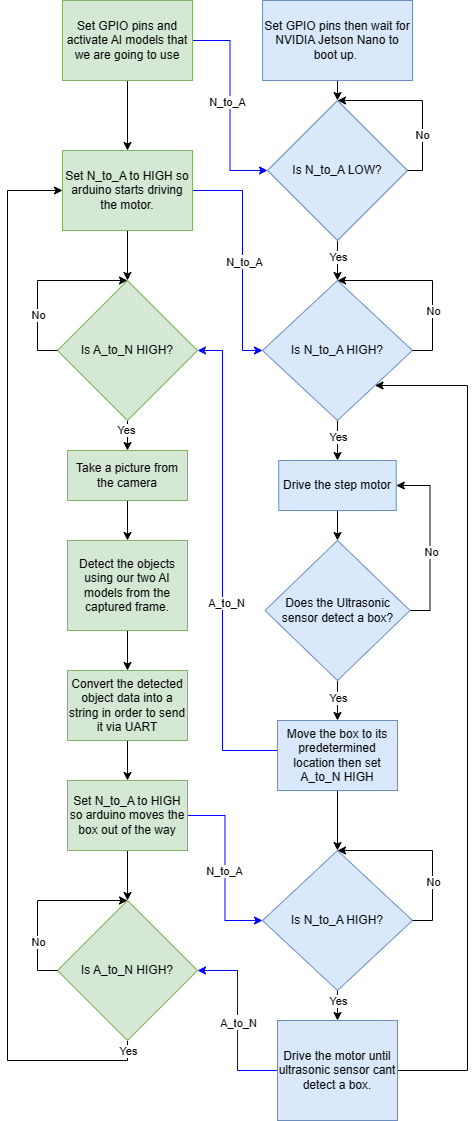

The diagram above was exported from draw.io. Its source (the exported page's mxGraphModel, read from the mxfile embedded in the PNG):
<mxGraphModel dx="1379" dy="796" grid="1" gridSize="10" guides="1" tooltips="1" connect="1" arrows="1" fold="1" page="1" pageScale="1" pageWidth="827" pageHeight="1169" math="0" shadow="0">
  <root>
    <mxCell id="0" />
    <mxCell id="1" parent="0" />
    <mxCell id="sqiRAtsxt8GTu7Xeowtv-6" style="edgeStyle=orthogonalEdgeStyle;rounded=0;orthogonalLoop=1;jettySize=auto;html=1;exitX=1;exitY=0.5;exitDx=0;exitDy=0;entryX=0;entryY=0.5;entryDx=0;entryDy=0;strokeColor=#0000FF;" parent="1" source="sqiRAtsxt8GTu7Xeowtv-1" target="sqiRAtsxt8GTu7Xeowtv-4" edge="1">
      <mxGeometry relative="1" as="geometry" />
    </mxCell>
    <mxCell id="sqiRAtsxt8GTu7Xeowtv-7" value="N_to_A" style="edgeLabel;html=1;align=center;verticalAlign=middle;resizable=0;points=[];" parent="sqiRAtsxt8GTu7Xeowtv-6" vertex="1" connectable="0">
      <mxGeometry x="0.2181" y="-3" relative="1" as="geometry">
        <mxPoint y="-26" as="offset" />
      </mxGeometry>
    </mxCell>
    <mxCell id="sqiRAtsxt8GTu7Xeowtv-15" style="edgeStyle=orthogonalEdgeStyle;rounded=0;orthogonalLoop=1;jettySize=auto;html=1;exitX=0.5;exitY=1;exitDx=0;exitDy=0;entryX=0.5;entryY=0;entryDx=0;entryDy=0;" parent="1" source="sqiRAtsxt8GTu7Xeowtv-1" target="sqiRAtsxt8GTu7Xeowtv-14" edge="1">
      <mxGeometry relative="1" as="geometry" />
    </mxCell>
    <mxCell id="sqiRAtsxt8GTu7Xeowtv-1" value="Set GPIO pins and activate AI models that we are going to use" style="rounded=0;whiteSpace=wrap;html=1;fillColor=#d5e8d4;strokeColor=#82b366;" parent="1" vertex="1">
      <mxGeometry x="225" y="20" width="130" height="80" as="geometry" />
    </mxCell>
    <mxCell id="sqiRAtsxt8GTu7Xeowtv-8" style="edgeStyle=orthogonalEdgeStyle;rounded=0;orthogonalLoop=1;jettySize=auto;html=1;exitX=0.5;exitY=1;exitDx=0;exitDy=0;entryX=0.5;entryY=0;entryDx=0;entryDy=0;" parent="1" source="sqiRAtsxt8GTu7Xeowtv-2" target="sqiRAtsxt8GTu7Xeowtv-4" edge="1">
      <mxGeometry relative="1" as="geometry" />
    </mxCell>
    <mxCell id="sqiRAtsxt8GTu7Xeowtv-2" value="Set GPIO pins then wait for NVIDIA Jetson Nano to boot up.&amp;nbsp;" style="rounded=0;whiteSpace=wrap;html=1;fillColor=#dae8fc;strokeColor=#6c8ebf;" parent="1" vertex="1">
      <mxGeometry x="425" y="20" width="150" height="80" as="geometry" />
    </mxCell>
    <mxCell id="sqiRAtsxt8GTu7Xeowtv-11" style="edgeStyle=orthogonalEdgeStyle;rounded=0;orthogonalLoop=1;jettySize=auto;html=1;exitX=0.5;exitY=1;exitDx=0;exitDy=0;entryX=0.5;entryY=0;entryDx=0;entryDy=0;" parent="1" source="sqiRAtsxt8GTu7Xeowtv-4" target="sqiRAtsxt8GTu7Xeowtv-17" edge="1">
      <mxGeometry relative="1" as="geometry">
        <mxPoint x="500" y="300" as="targetPoint" />
      </mxGeometry>
    </mxCell>
    <mxCell id="j263RYv5Jt61ZvGOsoPO-4" value="Yes" style="edgeLabel;html=1;align=center;verticalAlign=middle;resizable=0;points=[];" vertex="1" connectable="0" parent="sqiRAtsxt8GTu7Xeowtv-11">
      <mxGeometry x="-0.25" y="1" relative="1" as="geometry">
        <mxPoint x="-1" y="1" as="offset" />
      </mxGeometry>
    </mxCell>
    <mxCell id="sqiRAtsxt8GTu7Xeowtv-4" value="Is N_to_A LOW?" style="rhombus;whiteSpace=wrap;html=1;fillColor=#dae8fc;strokeColor=#6c8ebf;" parent="1" vertex="1">
      <mxGeometry x="430" y="120" width="140" height="140" as="geometry" />
    </mxCell>
    <mxCell id="sqiRAtsxt8GTu7Xeowtv-9" style="edgeStyle=orthogonalEdgeStyle;rounded=0;orthogonalLoop=1;jettySize=auto;html=1;exitX=1;exitY=0.5;exitDx=0;exitDy=0;entryX=0.5;entryY=0;entryDx=0;entryDy=0;" parent="1" source="sqiRAtsxt8GTu7Xeowtv-4" target="sqiRAtsxt8GTu7Xeowtv-4" edge="1">
      <mxGeometry relative="1" as="geometry">
        <Array as="points">
          <mxPoint x="585" y="190" />
          <mxPoint x="585" y="120" />
        </Array>
      </mxGeometry>
    </mxCell>
    <mxCell id="sqiRAtsxt8GTu7Xeowtv-10" value="No" style="edgeLabel;html=1;align=center;verticalAlign=middle;resizable=0;points=[];" parent="sqiRAtsxt8GTu7Xeowtv-9" vertex="1" connectable="0">
      <mxGeometry x="-0.3374" y="2" relative="1" as="geometry">
        <mxPoint x="1" y="5" as="offset" />
      </mxGeometry>
    </mxCell>
    <mxCell id="sqiRAtsxt8GTu7Xeowtv-18" style="edgeStyle=orthogonalEdgeStyle;rounded=0;orthogonalLoop=1;jettySize=auto;html=1;exitX=1;exitY=0.5;exitDx=0;exitDy=0;entryX=0;entryY=0.5;entryDx=0;entryDy=0;strokeColor=#0000FF;" parent="1" source="sqiRAtsxt8GTu7Xeowtv-14" target="sqiRAtsxt8GTu7Xeowtv-17" edge="1">
      <mxGeometry relative="1" as="geometry">
        <Array as="points">
          <mxPoint x="405" y="210" />
          <mxPoint x="405" y="370" />
        </Array>
      </mxGeometry>
    </mxCell>
    <mxCell id="sqiRAtsxt8GTu7Xeowtv-19" value="Text" style="edgeLabel;html=1;align=center;verticalAlign=middle;resizable=0;points=[];" parent="sqiRAtsxt8GTu7Xeowtv-18" vertex="1" connectable="0">
      <mxGeometry x="-0.0319" y="3" relative="1" as="geometry">
        <mxPoint y="9" as="offset" />
      </mxGeometry>
    </mxCell>
    <mxCell id="sqiRAtsxt8GTu7Xeowtv-20" value="N_to_A" style="edgeLabel;html=1;align=center;verticalAlign=middle;resizable=0;points=[];" parent="sqiRAtsxt8GTu7Xeowtv-18" vertex="1" connectable="0">
      <mxGeometry x="0.0514" y="5" relative="1" as="geometry">
        <mxPoint x="-4" as="offset" />
      </mxGeometry>
    </mxCell>
    <mxCell id="sqiRAtsxt8GTu7Xeowtv-35" style="edgeStyle=orthogonalEdgeStyle;rounded=0;orthogonalLoop=1;jettySize=auto;html=1;exitX=0.5;exitY=1;exitDx=0;exitDy=0;entryX=0.5;entryY=0;entryDx=0;entryDy=0;" parent="1" source="sqiRAtsxt8GTu7Xeowtv-14" target="sqiRAtsxt8GTu7Xeowtv-34" edge="1">
      <mxGeometry relative="1" as="geometry" />
    </mxCell>
    <mxCell id="sqiRAtsxt8GTu7Xeowtv-14" value="Set N_to_A to HIGH so arduino starts driving the motor." style="rounded=0;whiteSpace=wrap;html=1;fillColor=#d5e8d4;strokeColor=#82b366;" parent="1" vertex="1">
      <mxGeometry x="225" y="170" width="130" height="80" as="geometry" />
    </mxCell>
    <mxCell id="sqiRAtsxt8GTu7Xeowtv-23" style="edgeStyle=orthogonalEdgeStyle;rounded=0;orthogonalLoop=1;jettySize=auto;html=1;exitX=0.5;exitY=1;exitDx=0;exitDy=0;" parent="1" source="sqiRAtsxt8GTu7Xeowtv-17" edge="1">
      <mxGeometry relative="1" as="geometry">
        <mxPoint x="500" y="480" as="targetPoint" />
      </mxGeometry>
    </mxCell>
    <mxCell id="sqiRAtsxt8GTu7Xeowtv-24" value="Yes" style="edgeLabel;html=1;align=center;verticalAlign=middle;resizable=0;points=[];" parent="sqiRAtsxt8GTu7Xeowtv-23" vertex="1" connectable="0">
      <mxGeometry x="0.0487" y="1" relative="1" as="geometry">
        <mxPoint x="-1" y="-4" as="offset" />
      </mxGeometry>
    </mxCell>
    <mxCell id="sqiRAtsxt8GTu7Xeowtv-17" value="Is N_to_A HIGH?" style="rhombus;whiteSpace=wrap;html=1;fillColor=#dae8fc;strokeColor=#6c8ebf;" parent="1" vertex="1">
      <mxGeometry x="425" y="300" width="150" height="140" as="geometry" />
    </mxCell>
    <mxCell id="sqiRAtsxt8GTu7Xeowtv-21" style="edgeStyle=orthogonalEdgeStyle;rounded=0;orthogonalLoop=1;jettySize=auto;html=1;exitX=1;exitY=0.5;exitDx=0;exitDy=0;entryX=0.5;entryY=0;entryDx=0;entryDy=0;" parent="1" source="sqiRAtsxt8GTu7Xeowtv-17" target="sqiRAtsxt8GTu7Xeowtv-17" edge="1">
      <mxGeometry relative="1" as="geometry">
        <Array as="points">
          <mxPoint x="595" y="370" />
          <mxPoint x="595" y="300" />
        </Array>
      </mxGeometry>
    </mxCell>
    <mxCell id="sqiRAtsxt8GTu7Xeowtv-27" style="edgeStyle=orthogonalEdgeStyle;rounded=0;orthogonalLoop=1;jettySize=auto;html=1;exitX=0.5;exitY=1;exitDx=0;exitDy=0;entryX=0.5;entryY=0;entryDx=0;entryDy=0;" parent="1" source="sqiRAtsxt8GTu7Xeowtv-25" target="sqiRAtsxt8GTu7Xeowtv-26" edge="1">
      <mxGeometry relative="1" as="geometry" />
    </mxCell>
    <mxCell id="sqiRAtsxt8GTu7Xeowtv-25" value="Drive the step motor" style="rounded=0;whiteSpace=wrap;html=1;fillColor=#dae8fc;strokeColor=#6c8ebf;" parent="1" vertex="1">
      <mxGeometry x="441.25" y="480" width="117.5" height="50" as="geometry" />
    </mxCell>
    <mxCell id="sqiRAtsxt8GTu7Xeowtv-28" style="edgeStyle=orthogonalEdgeStyle;rounded=0;orthogonalLoop=1;jettySize=auto;html=1;exitX=1;exitY=0.5;exitDx=0;exitDy=0;entryX=1;entryY=0.5;entryDx=0;entryDy=0;" parent="1" source="sqiRAtsxt8GTu7Xeowtv-26" target="sqiRAtsxt8GTu7Xeowtv-25" edge="1">
      <mxGeometry relative="1" as="geometry" />
    </mxCell>
    <mxCell id="sqiRAtsxt8GTu7Xeowtv-29" value="No" style="edgeLabel;html=1;align=center;verticalAlign=middle;resizable=0;points=[];" parent="sqiRAtsxt8GTu7Xeowtv-28" vertex="1" connectable="0">
      <mxGeometry x="0.0611" y="-1" relative="1" as="geometry">
        <mxPoint y="16" as="offset" />
      </mxGeometry>
    </mxCell>
    <mxCell id="sqiRAtsxt8GTu7Xeowtv-32" style="edgeStyle=orthogonalEdgeStyle;rounded=0;orthogonalLoop=1;jettySize=auto;html=1;exitX=0.5;exitY=1;exitDx=0;exitDy=0;entryX=0.5;entryY=0;entryDx=0;entryDy=0;" parent="1" source="sqiRAtsxt8GTu7Xeowtv-26" target="sqiRAtsxt8GTu7Xeowtv-31" edge="1">
      <mxGeometry relative="1" as="geometry" />
    </mxCell>
    <mxCell id="j263RYv5Jt61ZvGOsoPO-8" value="Yes" style="edgeLabel;html=1;align=center;verticalAlign=middle;resizable=0;points=[];" vertex="1" connectable="0" parent="sqiRAtsxt8GTu7Xeowtv-32">
      <mxGeometry x="-0.3" y="2" relative="1" as="geometry">
        <mxPoint x="-2" y="3" as="offset" />
      </mxGeometry>
    </mxCell>
    <mxCell id="sqiRAtsxt8GTu7Xeowtv-26" value="Does the Ultrasonic sensor detect a box?" style="rhombus;whiteSpace=wrap;html=1;fillColor=#dae8fc;strokeColor=#6c8ebf;" parent="1" vertex="1">
      <mxGeometry x="427.5" y="560" width="145" height="140" as="geometry" />
    </mxCell>
    <mxCell id="sqiRAtsxt8GTu7Xeowtv-57" style="edgeStyle=orthogonalEdgeStyle;rounded=0;orthogonalLoop=1;jettySize=auto;html=1;exitX=0;exitY=0.5;exitDx=0;exitDy=0;entryX=1;entryY=0.5;entryDx=0;entryDy=0;strokeColor=#0000FF;" parent="1" source="sqiRAtsxt8GTu7Xeowtv-31" target="sqiRAtsxt8GTu7Xeowtv-34" edge="1">
      <mxGeometry relative="1" as="geometry">
        <Array as="points">
          <mxPoint x="385" y="770" />
          <mxPoint x="385" y="370" />
        </Array>
      </mxGeometry>
    </mxCell>
    <mxCell id="sqiRAtsxt8GTu7Xeowtv-58" value="A_to_N" style="edgeLabel;html=1;align=center;verticalAlign=middle;resizable=0;points=[];" parent="sqiRAtsxt8GTu7Xeowtv-57" vertex="1" connectable="0">
      <mxGeometry x="0.1792" y="-3" relative="1" as="geometry">
        <mxPoint y="78" as="offset" />
      </mxGeometry>
    </mxCell>
    <mxCell id="sqiRAtsxt8GTu7Xeowtv-67" style="edgeStyle=orthogonalEdgeStyle;rounded=0;orthogonalLoop=1;jettySize=auto;html=1;exitX=0.5;exitY=1;exitDx=0;exitDy=0;" parent="1" source="sqiRAtsxt8GTu7Xeowtv-31" target="sqiRAtsxt8GTu7Xeowtv-62" edge="1">
      <mxGeometry relative="1" as="geometry" />
    </mxCell>
    <mxCell id="sqiRAtsxt8GTu7Xeowtv-31" value="Move the box to its predetermined location then set A_to_N HIGH" style="rounded=0;whiteSpace=wrap;html=1;fillColor=#dae8fc;strokeColor=#6c8ebf;" parent="1" vertex="1">
      <mxGeometry x="440" y="740" width="120" height="70" as="geometry" />
    </mxCell>
    <mxCell id="sqiRAtsxt8GTu7Xeowtv-42" style="edgeStyle=orthogonalEdgeStyle;rounded=0;orthogonalLoop=1;jettySize=auto;html=1;exitX=0.5;exitY=1;exitDx=0;exitDy=0;entryX=0.5;entryY=0;entryDx=0;entryDy=0;" parent="1" source="sqiRAtsxt8GTu7Xeowtv-34" target="sqiRAtsxt8GTu7Xeowtv-41" edge="1">
      <mxGeometry relative="1" as="geometry" />
    </mxCell>
    <mxCell id="j263RYv5Jt61ZvGOsoPO-12" value="Yes" style="edgeLabel;html=1;align=center;verticalAlign=middle;resizable=0;points=[];" vertex="1" connectable="0" parent="sqiRAtsxt8GTu7Xeowtv-42">
      <mxGeometry x="-0.1333" y="-2" relative="1" as="geometry">
        <mxPoint y="-4" as="offset" />
      </mxGeometry>
    </mxCell>
    <mxCell id="sqiRAtsxt8GTu7Xeowtv-34" value="Is A_to_N HIGH?" style="rhombus;whiteSpace=wrap;html=1;fillColor=#d5e8d4;strokeColor=#82b366;" parent="1" vertex="1">
      <mxGeometry x="220" y="300" width="140" height="140" as="geometry" />
    </mxCell>
    <mxCell id="sqiRAtsxt8GTu7Xeowtv-36" style="edgeStyle=orthogonalEdgeStyle;rounded=0;orthogonalLoop=1;jettySize=auto;html=1;exitX=0;exitY=0.5;exitDx=0;exitDy=0;entryX=0.5;entryY=0;entryDx=0;entryDy=0;" parent="1" source="sqiRAtsxt8GTu7Xeowtv-34" target="sqiRAtsxt8GTu7Xeowtv-34" edge="1">
      <mxGeometry relative="1" as="geometry">
        <Array as="points">
          <mxPoint x="200" y="370" />
          <mxPoint x="200" y="300" />
        </Array>
      </mxGeometry>
    </mxCell>
    <mxCell id="j263RYv5Jt61ZvGOsoPO-11" value="No" style="edgeLabel;html=1;align=center;verticalAlign=middle;resizable=0;points=[];" vertex="1" connectable="0" parent="sqiRAtsxt8GTu7Xeowtv-36">
      <mxGeometry x="-0.3778" relative="1" as="geometry">
        <mxPoint as="offset" />
      </mxGeometry>
    </mxCell>
    <mxCell id="sqiRAtsxt8GTu7Xeowtv-44" style="edgeStyle=orthogonalEdgeStyle;rounded=0;orthogonalLoop=1;jettySize=auto;html=1;exitX=0.5;exitY=1;exitDx=0;exitDy=0;entryX=0.5;entryY=0;entryDx=0;entryDy=0;" parent="1" source="sqiRAtsxt8GTu7Xeowtv-41" target="sqiRAtsxt8GTu7Xeowtv-43" edge="1">
      <mxGeometry relative="1" as="geometry" />
    </mxCell>
    <mxCell id="sqiRAtsxt8GTu7Xeowtv-41" value="Take a picture from the camera" style="rounded=0;whiteSpace=wrap;html=1;fillColor=#d5e8d4;strokeColor=#82b366;" parent="1" vertex="1">
      <mxGeometry x="230" y="470" width="120" height="50" as="geometry" />
    </mxCell>
    <mxCell id="sqiRAtsxt8GTu7Xeowtv-46" style="edgeStyle=orthogonalEdgeStyle;rounded=0;orthogonalLoop=1;jettySize=auto;html=1;exitX=0.5;exitY=1;exitDx=0;exitDy=0;entryX=0.5;entryY=0;entryDx=0;entryDy=0;" parent="1" source="sqiRAtsxt8GTu7Xeowtv-43" target="sqiRAtsxt8GTu7Xeowtv-45" edge="1">
      <mxGeometry relative="1" as="geometry" />
    </mxCell>
    <mxCell id="sqiRAtsxt8GTu7Xeowtv-43" value="Detect the objects using our two AI models from the captured frame." style="rounded=0;whiteSpace=wrap;html=1;fillColor=#d5e8d4;strokeColor=#82b366;" parent="1" vertex="1">
      <mxGeometry x="230" y="560" width="120" height="90" as="geometry" />
    </mxCell>
    <mxCell id="sqiRAtsxt8GTu7Xeowtv-48" style="edgeStyle=orthogonalEdgeStyle;rounded=0;orthogonalLoop=1;jettySize=auto;html=1;exitX=0.5;exitY=1;exitDx=0;exitDy=0;entryX=0.5;entryY=0;entryDx=0;entryDy=0;" parent="1" source="sqiRAtsxt8GTu7Xeowtv-45" target="sqiRAtsxt8GTu7Xeowtv-47" edge="1">
      <mxGeometry relative="1" as="geometry" />
    </mxCell>
    <mxCell id="sqiRAtsxt8GTu7Xeowtv-45" value="Convert the detected object data into a string in order to send it via UART" style="rounded=0;whiteSpace=wrap;html=1;fillColor=#d5e8d4;strokeColor=#82b366;" parent="1" vertex="1">
      <mxGeometry x="230" y="690" width="120" height="70" as="geometry" />
    </mxCell>
    <mxCell id="sqiRAtsxt8GTu7Xeowtv-70" style="edgeStyle=orthogonalEdgeStyle;rounded=0;orthogonalLoop=1;jettySize=auto;html=1;exitX=1;exitY=0.5;exitDx=0;exitDy=0;entryX=0;entryY=0.5;entryDx=0;entryDy=0;strokeColor=#0000FF;" parent="1" source="sqiRAtsxt8GTu7Xeowtv-47" target="sqiRAtsxt8GTu7Xeowtv-62" edge="1">
      <mxGeometry relative="1" as="geometry" />
    </mxCell>
    <mxCell id="sqiRAtsxt8GTu7Xeowtv-72" value="N_to_A" style="edgeLabel;html=1;align=center;verticalAlign=middle;resizable=0;points=[];" parent="sqiRAtsxt8GTu7Xeowtv-70" vertex="1" connectable="0">
      <mxGeometry x="0.05" y="-1" relative="1" as="geometry">
        <mxPoint y="-2" as="offset" />
      </mxGeometry>
    </mxCell>
    <mxCell id="sqiRAtsxt8GTu7Xeowtv-76" style="edgeStyle=orthogonalEdgeStyle;rounded=0;orthogonalLoop=1;jettySize=auto;html=1;exitX=0.5;exitY=1;exitDx=0;exitDy=0;entryX=0.5;entryY=0;entryDx=0;entryDy=0;" parent="1" source="sqiRAtsxt8GTu7Xeowtv-47" target="sqiRAtsxt8GTu7Xeowtv-74" edge="1">
      <mxGeometry relative="1" as="geometry" />
    </mxCell>
    <mxCell id="sqiRAtsxt8GTu7Xeowtv-47" value="Set N_to_A to HIGH so arduino moves the box out of the way" style="rounded=0;whiteSpace=wrap;html=1;fillColor=#d5e8d4;strokeColor=#82b366;" parent="1" vertex="1">
      <mxGeometry x="230" y="800" width="120" height="70" as="geometry" />
    </mxCell>
    <mxCell id="sqiRAtsxt8GTu7Xeowtv-75" style="edgeStyle=orthogonalEdgeStyle;rounded=0;orthogonalLoop=1;jettySize=auto;html=1;exitX=0.5;exitY=1;exitDx=0;exitDy=0;entryX=0.5;entryY=0;entryDx=0;entryDy=0;" parent="1" source="sqiRAtsxt8GTu7Xeowtv-62" target="sqiRAtsxt8GTu7Xeowtv-73" edge="1">
      <mxGeometry relative="1" as="geometry" />
    </mxCell>
    <mxCell id="sqiRAtsxt8GTu7Xeowtv-62" value="Is N_to_A HIGH?" style="rhombus;whiteSpace=wrap;html=1;fillColor=#dae8fc;strokeColor=#6c8ebf;" parent="1" vertex="1">
      <mxGeometry x="425" y="870" width="150" height="140" as="geometry" />
    </mxCell>
    <mxCell id="sqiRAtsxt8GTu7Xeowtv-68" style="edgeStyle=orthogonalEdgeStyle;rounded=0;orthogonalLoop=1;jettySize=auto;html=1;exitX=1;exitY=0.5;exitDx=0;exitDy=0;entryX=0.5;entryY=0;entryDx=0;entryDy=0;" parent="1" source="sqiRAtsxt8GTu7Xeowtv-62" target="sqiRAtsxt8GTu7Xeowtv-62" edge="1">
      <mxGeometry relative="1" as="geometry">
        <Array as="points">
          <mxPoint x="595" y="940" />
          <mxPoint x="595" y="870" />
        </Array>
      </mxGeometry>
    </mxCell>
    <mxCell id="j263RYv5Jt61ZvGOsoPO-10" value="No" style="edgeLabel;html=1;align=center;verticalAlign=middle;resizable=0;points=[];" vertex="1" connectable="0" parent="sqiRAtsxt8GTu7Xeowtv-68">
      <mxGeometry x="-0.3622" y="-2" relative="1" as="geometry">
        <mxPoint x="-2" as="offset" />
      </mxGeometry>
    </mxCell>
    <mxCell id="sqiRAtsxt8GTu7Xeowtv-77" style="edgeStyle=orthogonalEdgeStyle;rounded=0;orthogonalLoop=1;jettySize=auto;html=1;exitX=0;exitY=0.5;exitDx=0;exitDy=0;entryX=1;entryY=0.5;entryDx=0;entryDy=0;fillColor=#dae8fc;strokeColor=#0000FF;" parent="1" source="sqiRAtsxt8GTu7Xeowtv-73" target="sqiRAtsxt8GTu7Xeowtv-74" edge="1">
      <mxGeometry relative="1" as="geometry" />
    </mxCell>
    <mxCell id="sqiRAtsxt8GTu7Xeowtv-84" value="Text" style="edgeLabel;html=1;align=center;verticalAlign=middle;resizable=0;points=[];" parent="sqiRAtsxt8GTu7Xeowtv-77" vertex="1" connectable="0">
      <mxGeometry x="0.217" y="2" relative="1" as="geometry">
        <mxPoint y="20" as="offset" />
      </mxGeometry>
    </mxCell>
    <mxCell id="sqiRAtsxt8GTu7Xeowtv-85" value="A_to_N" style="edgeLabel;html=1;align=center;verticalAlign=middle;resizable=0;points=[];" parent="sqiRAtsxt8GTu7Xeowtv-77" vertex="1" connectable="0">
      <mxGeometry x="-0.0235" y="-3" relative="1" as="geometry">
        <mxPoint x="-3" as="offset" />
      </mxGeometry>
    </mxCell>
    <mxCell id="sqiRAtsxt8GTu7Xeowtv-83" style="edgeStyle=orthogonalEdgeStyle;rounded=0;orthogonalLoop=1;jettySize=auto;html=1;exitX=1;exitY=0.5;exitDx=0;exitDy=0;entryX=1;entryY=1;entryDx=0;entryDy=0;" parent="1" source="sqiRAtsxt8GTu7Xeowtv-73" target="sqiRAtsxt8GTu7Xeowtv-17" edge="1">
      <mxGeometry relative="1" as="geometry">
        <Array as="points">
          <mxPoint x="630" y="1090" />
          <mxPoint x="630" y="405" />
        </Array>
      </mxGeometry>
    </mxCell>
    <mxCell id="sqiRAtsxt8GTu7Xeowtv-73" value="Drive the motor until ultrasonic sensor cant detect a box." style="rounded=0;whiteSpace=wrap;html=1;fillColor=#dae8fc;strokeColor=#6c8ebf;" parent="1" vertex="1">
      <mxGeometry x="440" y="1040" width="120" height="100" as="geometry" />
    </mxCell>
    <mxCell id="sqiRAtsxt8GTu7Xeowtv-80" style="edgeStyle=orthogonalEdgeStyle;rounded=0;orthogonalLoop=1;jettySize=auto;html=1;exitX=0.5;exitY=1;exitDx=0;exitDy=0;entryX=0;entryY=0.5;entryDx=0;entryDy=0;" parent="1" source="sqiRAtsxt8GTu7Xeowtv-74" target="sqiRAtsxt8GTu7Xeowtv-14" edge="1">
      <mxGeometry relative="1" as="geometry">
        <Array as="points">
          <mxPoint x="290" y="1080" />
          <mxPoint x="170" y="1080" />
          <mxPoint x="170" y="210" />
        </Array>
      </mxGeometry>
    </mxCell>
    <mxCell id="j263RYv5Jt61ZvGOsoPO-14" value="Yes" style="edgeLabel;html=1;align=center;verticalAlign=middle;resizable=0;points=[];" vertex="1" connectable="0" parent="sqiRAtsxt8GTu7Xeowtv-80">
      <mxGeometry x="-0.9887" y="2" relative="1" as="geometry">
        <mxPoint x="-2" y="4" as="offset" />
      </mxGeometry>
    </mxCell>
    <mxCell id="sqiRAtsxt8GTu7Xeowtv-74" value="Is A_to_N HIGH?" style="rhombus;whiteSpace=wrap;html=1;fillColor=#d5e8d4;strokeColor=#82b366;" parent="1" vertex="1">
      <mxGeometry x="220" y="920" width="140" height="140" as="geometry" />
    </mxCell>
    <mxCell id="sqiRAtsxt8GTu7Xeowtv-78" style="edgeStyle=orthogonalEdgeStyle;rounded=0;orthogonalLoop=1;jettySize=auto;html=1;exitX=0;exitY=0.5;exitDx=0;exitDy=0;entryX=0.5;entryY=0;entryDx=0;entryDy=0;" parent="1" source="sqiRAtsxt8GTu7Xeowtv-74" target="sqiRAtsxt8GTu7Xeowtv-74" edge="1">
      <mxGeometry relative="1" as="geometry">
        <Array as="points">
          <mxPoint x="200" y="990" />
          <mxPoint x="200" y="920" />
        </Array>
      </mxGeometry>
    </mxCell>
    <mxCell id="j263RYv5Jt61ZvGOsoPO-9" value="No" style="edgeLabel;html=1;align=center;verticalAlign=middle;resizable=0;points=[];" vertex="1" connectable="0" parent="sqiRAtsxt8GTu7Xeowtv-78">
      <mxGeometry x="-0.4556" y="-2" relative="1" as="geometry">
        <mxPoint x="-2" as="offset" />
      </mxGeometry>
    </mxCell>
    <mxCell id="j263RYv5Jt61ZvGOsoPO-5" value="No" style="edgeLabel;html=1;align=center;verticalAlign=middle;resizable=0;points=[];" vertex="1" connectable="0" parent="1">
      <mxGeometry x="593" y="166" as="geometry">
        <mxPoint x="2" y="164" as="offset" />
      </mxGeometry>
    </mxCell>
    <mxCell id="j263RYv5Jt61ZvGOsoPO-15" value="Yes" style="edgeLabel;html=1;align=center;verticalAlign=middle;resizable=0;points=[];" vertex="1" connectable="0" parent="1">
      <mxGeometry x="500" y="1020" as="geometry" />
    </mxCell>
  </root>
</mxGraphModel>